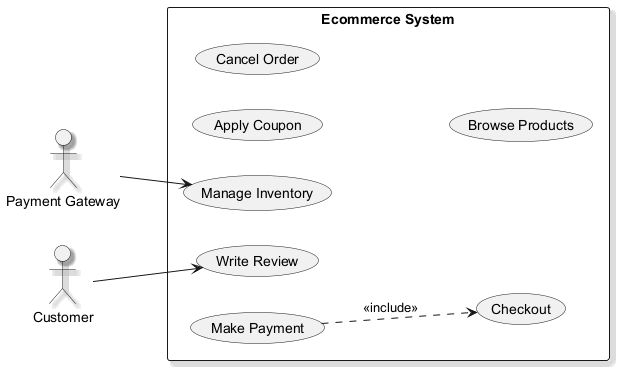

The diagram above was rendered by PlantUML. Its source (embedded in the PNG):
@startuml
skinparam backgroundColor #FFFFFF
skinparam classBackgroundColor #E8F4FA
skinparam classBorderColor #2C7DA0
skinparam shadowing true
left to right direction
actor "Payment Gateway" as PG
actor "Customer" as C
rectangle "Ecommerce System" {
  usecase "Write Review" as UC_WriteReview
  usecase "Apply Coupon" as UC_ApplyCoupon
  usecase "Manage Inventory" as UC_ManageInventory
  usecase "Make Payment" as UC_MakePayment
  usecase "Checkout" as UC_Checkout
  usecase "Cancel Order" as UC_CancelOrder
  usecase "Browse Products" as UC_BrowseProducts
}
PG --> UC_ManageInventory
C --> UC_WriteReview
UC_MakePayment ..> UC_Checkout : <<include>>
@enduml